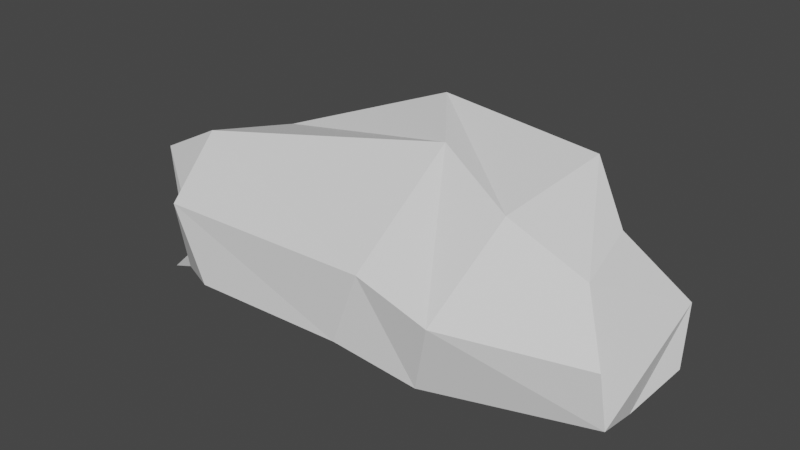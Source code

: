 # Source: Rock.blend  (saved by Blender 2.93.21; exported with 4.5.12 LTS)
import bpy
from mathutils import Matrix  # noqa: F401  (used for matrix-valued properties, if any)

bpy.ops.wm.read_factory_settings(use_empty=True)
scene = bpy.context.scene
scene.name = 'Scene'

# ---- collections
col_collection = bpy.data.collections.new('Collection'); scene.collection.children.link(col_collection)

# ---- world
world_world = bpy.data.worlds.new('World'); scene.world = world_world
world_world.use_nodes = True; world_world.node_tree.nodes.clear()
_N = world_world.node_tree.nodes; _L = world_world.node_tree.links
n0 = _N.new('ShaderNodeOutputWorld'); n0.name = 'World Output'; n0.location = (300, 300)
n1 = _N.new('ShaderNodeBackground'); n1.name = 'Background'; n1.location = (10, 300)
n1.inputs[0].default_value = (0.05088, 0.05088, 0.05088, 1.0)
_L.new(n1.outputs[0], n0.inputs[0])
n0.is_active_output = True
world_world.color = (0.05088, 0.05088, 0.05088)
world_world.use_sun_shadow = False
world_world.sun_shadow_jitter_overblur = 0.0

# ---- meshes
me_cylinder = bpy.data.meshes.new('Cylinder')
me_cylinder.from_pydata([(-3.295, -0.3455, 0.0794), (-2.244, 0.5513, 0.7045), (-3.251, -0.6513, -0.2306), (-2.195, 0.1764, 0.2764), (-3.143, -1.119, -0.2973), (-1.39, -1.144, -0.11), (-2.512, -1.393, 0.03434), (-1.431, -2.067, 0.4726), (-2.454, -1.393, 0.6049), (-1.836, -2.067, 1.361), (-3.046, -1.102, 1.41), (-2.149, -1.172, 1.872), (-3.042, -0.4291, 0.8683), (-2.192, 0.1769, 1.525), (-0.7625, 1.507, 1.403), (-0.8989, 1.196, 0.2236), (-0.3202, -0.6949, -0.3009), (0.3614, -1.88, 0.368), (0.696, -1.88, 1.285), (0.4976, -0.189, 2.119), (-0.2069, 0.7405, 2.256), (1.777, 1.252, 1.056), (1.383, 1.217, 0.1053), (0.9151, 0.2878, -0.2397), (1.242, -1.603, 0.02062), (1.521, -1.787, 0.9379), (1.627, -0.6497, 1.771), (1.84, 0.7596, 2.038), (3.125, 0.6791, 0.7264), (3.172, 0.4922, 0.0002347), (2.968, -0.1563, -0.3123), (3.041, -0.816, -0.1166), (3.006, -0.9546, 0.638), (2.571, -0.5417, 1.297), (2.437, 0.3087, 1.497)], [], [(0, 1, 3, 2), (2, 3, 5, 4), (4, 5, 7, 6), (6, 7, 9, 8), (8, 9, 11, 10), (5, 3, 15, 16), (10, 11, 13, 12), (12, 13, 1, 0), (0, 2, 4, 6, 8, 10, 12), (14, 20, 27, 21), (11, 9, 18, 19), (3, 1, 14, 15), (7, 5, 16, 17), (13, 11, 19, 20), (9, 7, 17, 18), (1, 13, 20, 14), (27, 26, 33, 34), (19, 18, 25, 26), (17, 16, 23, 24), (15, 14, 21, 22), (20, 19, 26, 27), (18, 17, 24, 25), (16, 15, 22, 23), (29, 28, 34, 33, 32, 31, 30), (25, 24, 31, 32), (23, 22, 29, 30), (21, 27, 34, 28), (26, 25, 32, 33), (24, 23, 30, 31), (22, 21, 28, 29)])
_uv = me_cylinder.uv_layers.new(name='UVMap')
_uv.uv.foreach_set('vector', [1.0, 0.5, 1.0, 1.0, 0.8571, 1.0, 0.8571, 0.5, 0.8571, 0.5, 0.8571, 1.0, 0.7143, 1.0, 0.7143, 0.5, 0.7143, 0.5, 0.7143, 1.0, 0.5714, 1.0, 0.5714, 0.5, 0.5714, 0.5, 0.5714, 1.0, 0.4286, 1.0, 0.4286, 0.5, 0.4286, 0.5, 0.4286, 1.0, 0.2857, 1.0, 0.2857, 0.5, 0.7143, 1.0, 0.8571, 1.0, 0.8571, 1.0, 0.7143, 1.0, 0.2857, 0.5, 0.2857, 1.0, 0.1429, 1.0, 0.1429, 0.5, 0.1429, 0.5, 0.1429, 1.0, 2.98e-08, 1.0, 2.98e-08, 0.5, 0.75, 0.49, 0.9376, 0.3996, 0.984, 0.1966, 0.8541, 0.03377, 0.6459, 0.03377, 0.516, 0.1966, 0.5624, 0.3996, 2.98e-08, 1.0, 0.1429, 1.0, 0.1429, 1.0, 2.98e-08, 1.0, 0.2857, 1.0, 0.4286, 1.0, 0.4286, 1.0, 0.2857, 1.0, 0.8571, 1.0, 1.0, 1.0, 1.0, 1.0, 0.8571, 1.0, 0.5714, 1.0, 0.7143, 1.0, 0.7143, 1.0, 0.5714, 1.0, 0.1429, 1.0, 0.2857, 1.0, 0.2857, 1.0, 0.1429, 1.0, 0.4286, 1.0, 0.5714, 1.0, 0.5714, 1.0, 0.4286, 1.0, 2.98e-08, 1.0, 0.1429, 1.0, 0.1429, 1.0, 2.98e-08, 1.0, 0.1429, 1.0, 0.2857, 1.0, 0.2857, 1.0, 0.1429, 1.0, 0.2857, 1.0, 0.4286, 1.0, 0.4286, 1.0, 0.2857, 1.0, 0.5714, 1.0, 0.7143, 1.0, 0.7143, 1.0, 0.5714, 1.0, 0.8571, 1.0, 1.0, 1.0, 1.0, 1.0, 0.8571, 1.0, 0.1429, 1.0, 0.2857, 1.0, 0.2857, 1.0, 0.1429, 1.0, 0.4286, 1.0, 0.5714, 1.0, 0.5714, 1.0, 0.4286, 1.0, 0.7143, 1.0, 0.8571, 1.0, 0.8571, 1.0, 0.7143, 1.0, 0.4376, 0.3996, 0.25, 0.49, 0.06236, 0.3996, 0.01602, 0.1966, 0.1459, 0.03377, 0.3541, 0.03377, 0.484, 0.1966, 0.4286, 1.0, 0.5714, 1.0, 0.5714, 1.0, 0.4286, 1.0, 0.7143, 1.0, 0.8571, 1.0, 0.8571, 1.0, 0.7143, 1.0, 2.98e-08, 1.0, 0.1429, 1.0, 0.1429, 1.0, 2.98e-08, 1.0, 0.2857, 1.0, 0.4286, 1.0, 0.4286, 1.0, 0.2857, 1.0, 0.5714, 1.0, 0.7143, 1.0, 0.7143, 1.0, 0.5714, 1.0, 0.8571, 1.0, 1.0, 1.0, 1.0, 1.0, 0.8571, 1.0])
me_cylinder.use_remesh_fix_poles = True
me_cylinder.use_remesh_preserve_attributes = False
me_cylinder.update()

# ---- objects
ob_cylinder = bpy.data.objects.new('Cylinder', me_cylinder)

# ---- transforms, parenting, visibility, modifiers, constraints
ob_cylinder.location = (0.0, 0.0, 0.0)

# ---- collection membership
col_collection.objects.link(ob_cylinder)

# ---- scene / render settings (as saved in the file)
scene.frame_start = 1; scene.frame_end = 250; scene.frame_set(1)
scene.render.engine = 'BLENDER_EEVEE_NEXT'
scene.cycles.use_denoising = False
scene.cycles.samples = 128
scene.cycles.sampling_pattern = 'TABULATED_SOBOL'
scene.cycles.use_adaptive_sampling = False
scene.cycles.use_light_tree = False
scene.view_settings.view_transform = 'Filmic'
bpy.context.view_layer.update()

# ---- added for rendering (the .blend has no active camera and no usable light): camera, sun
cam_auto = bpy.data.cameras.new('AutoCamera')
cam_auto.lens = 50.0
cam_auto.sensor_width = 36.0
cam_auto.clip_end = 1000.0
ob_auto_camera = bpy.data.objects.new('AutoCamera', cam_auto)
scene.collection.objects.link(ob_auto_camera)
ob_auto_camera.location = (7.17631, -8.96555, 6.76251)
ob_auto_camera.rotation_euler = (1.09748, -7.21219e-08, 0.694738)
scene.camera = ob_auto_camera
light_auto_sun = bpy.data.lights.new('AutoSun', 'SUN')
light_auto_sun.energy = 3.0
light_auto_sun.angle = 0.0523599
ob_auto_sun = bpy.data.objects.new('AutoSun', light_auto_sun)
scene.collection.objects.link(ob_auto_sun)
ob_auto_sun.rotation_euler = (0.872665, 0.174533, 0.523599)
bpy.context.view_layer.update()
